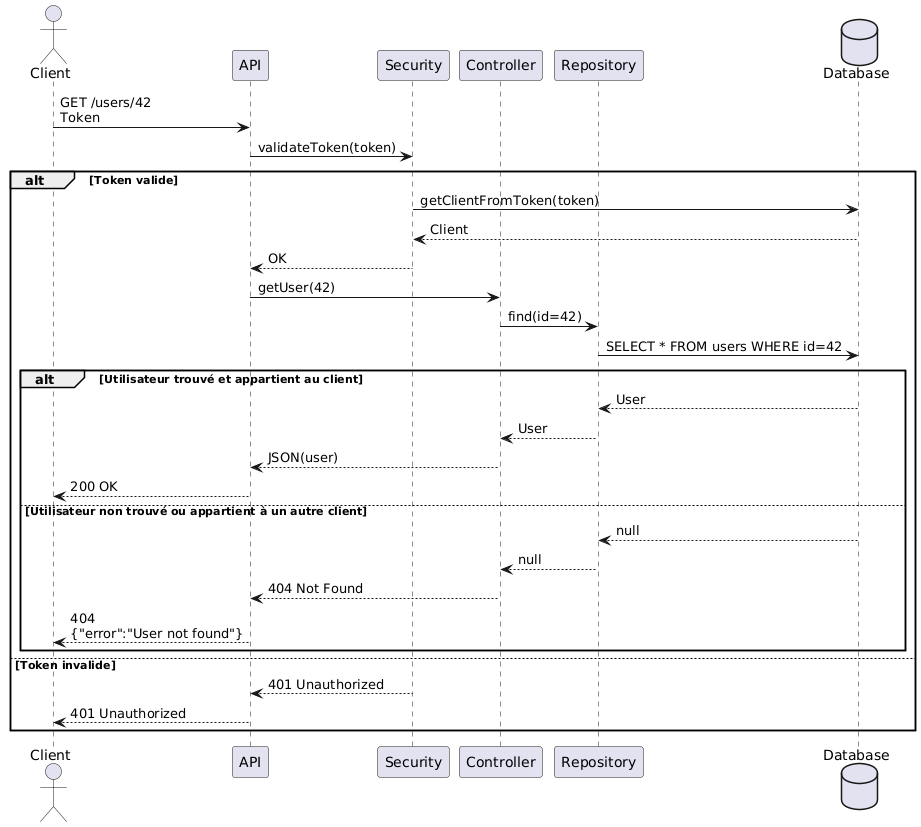

The diagram above was rendered by PlantUML. Its source (embedded in the PNG):
@startuml
actor Client
participant API
participant Security
participant Controller
participant Repository
database Database

Client -> API : GET /users/42\nToken
API -> Security : validateToken(token)

alt Token valide
    Security -> Database: getClientFromToken(token)
    Database--> Security : Client
    Security --> API : OK

    API -> Controller : getUser(42)
    Controller -> Repository : find(id=42)
    Repository -> Database: SELECT * FROM users WHERE id=42

    alt Utilisateur trouvé et appartient au client
        Database--> Repository : User
        Repository --> Controller : User
        Controller --> API : JSON(user)
        API --> Client : 200 OK
    else Utilisateur non trouvé ou appartient à un autre client
        Database--> Repository : null
        Repository --> Controller : null
        Controller --> API : 404 Not Found
        API --> Client : 404\n{"error":"User not found"}
    end
else Token invalide
    Security --> API : 401 Unauthorized
    API --> Client : 401 Unauthorized
end
@enduml